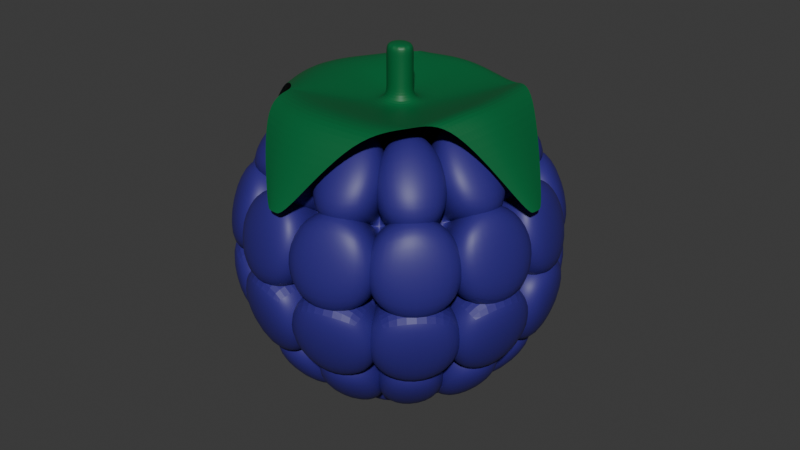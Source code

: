 # Source: blackberry.blend  (saved by Blender 4.2.66; exported with 4.5.12 LTS)
import bpy
from mathutils import Matrix  # noqa: F401  (used for matrix-valued properties, if any)

bpy.ops.wm.read_factory_settings(use_empty=True)
scene = bpy.context.scene
scene.name = 'Scene'

# ---- collections
col_collection = bpy.data.collections.new('Collection'); scene.collection.children.link(col_collection)

# ---- materials (node trees are filled in below, after node groups)
mat_material_001 = bpy.data.materials.new('Material.001')
mat_material_002 = bpy.data.materials.new('Material.002')

# ---- material node trees
mat_material_001.use_nodes = True; mat_material_001.node_tree.nodes.clear()
_N = mat_material_001.node_tree.nodes; _L = mat_material_001.node_tree.links
n0 = _N.new('ShaderNodeBsdfPrincipled'); n0.name = 'Principled BSDF'; n0.location = (10, 300)
n0.inputs[0].default_value = (0.03071, 0.0185, 0.2195, 1.0)
n1 = _N.new('ShaderNodeOutputMaterial'); n1.name = 'Material Output'; n1.location = (300, 300)
_L.new(n0.outputs[0], n1.inputs[0])
n1.is_active_output = True
mat_material_002.use_nodes = True; mat_material_002.node_tree.nodes.clear()
_N = mat_material_002.node_tree.nodes; _L = mat_material_002.node_tree.links
n0 = _N.new('ShaderNodeBsdfPrincipled'); n0.name = 'Principled BSDF'; n0.location = (10, 300)
n0.inputs[0].default_value = (0.0, 0.1384, 0.03955, 1.0)
n1 = _N.new('ShaderNodeOutputMaterial'); n1.name = 'Material Output'; n1.location = (300, 300)
_L.new(n0.outputs[0], n1.inputs[0])
n1.is_active_output = True

# ---- world
world_world = bpy.data.worlds.new('World'); scene.world = world_world
world_world.use_nodes = True; world_world.node_tree.nodes.clear()
_N = world_world.node_tree.nodes; _L = world_world.node_tree.links
n0 = _N.new('ShaderNodeOutputWorld'); n0.name = 'World Output'; n0.location = (300, 300)
n1 = _N.new('ShaderNodeBackground'); n1.name = 'Background'; n1.location = (10, 300)
n1.inputs[0].default_value = (0.05088, 0.05088, 0.05088, 1.0)
_L.new(n1.outputs[0], n0.inputs[0])
n0.is_active_output = True
world_world.color = (0.05088, 0.05088, 0.05088)
world_world.sun_shadow_jitter_overblur = 0.0

# ---- meshes
me_sphere = bpy.data.meshes.new('Sphere')
me_sphere.from_pydata([(0.0, 0.866, 0.5), (0.0, 0.866, -0.5), (0.25, 0.433, 0.866), (0.433, 0.75, 0.5), (0.5, 0.866, 0.0), (0.433, 0.75, -0.5), (0.25, 0.433, -0.866), (0.433, 0.25, 0.866), (0.75, 0.433, 0.5), (0.866, 0.5, 0.0), (0.75, 0.433, -0.5), (0.433, 0.25, -0.866), (0.5, 0.0, 0.866), (0.866, -2.98e-08, 0.5), (1.0, 0.0, 0.0), (0.866, -2.98e-08, -0.5), (0.5, 0.0, -0.866), (0.433, -0.25, 0.866), (0.75, -0.433, 0.5), (0.866, -0.5, 0.0), (0.75, -0.433, -0.5), (0.433, -0.25, -0.866), (0.25, -0.433, 0.866), (0.433, -0.75, 0.5), (0.5, -0.866, 0.0), (0.433, -0.75, -0.5), (0.25, -0.433, -0.866), (0.0, -0.5, 0.866), (-8.941e-08, -0.866, 0.5), (0.0, -1.0, 0.0), (-8.941e-08, -0.866, -0.5), (0.0, -0.5, -0.866), (-0.25, -0.433, 0.866), (-0.433, -0.75, 0.5), (-0.5, -0.866, 0.0), (-0.433, -0.75, -0.5), (-0.25, -0.433, -0.866), (-0.433, -0.25, 0.866), (-0.75, -0.433, 0.5), (-0.866, -0.5, 0.0), (-0.75, -0.433, -0.5), (-0.433, -0.25, -0.866), (-0.5, 0.0, 0.866), (-0.866, 8.941e-08, 0.5), (-1.0, 0.0, 0.0), (-0.866, 8.941e-08, -0.5), (-0.5, 0.0, -0.866), (-0.433, 0.25, 0.866), (-0.75, 0.433, 0.5), (-0.866, 0.5, 0.0), (-0.75, 0.433, -0.5), (-0.433, 0.25, -0.866), (-0.25, 0.433, 0.866), (-0.433, 0.75, 0.5), (-0.5, 0.866, 0.0), (-0.433, 0.75, -0.5), (-0.25, 0.433, -0.866), (0.0, 0.5, 0.866), (0.0, 1.0, 0.0), (0.0, 0.5, -0.866), (-0.1841, -0.1063, -0.943), (-0.2384, 1.515, 1.12), (-0.1841, 0.1063, -0.943), (-0.2384, 1.887, -0.2681), (0.0, 0.2126, -0.943), (0.5217, 0.5584, -1.68), (0.1841, 0.1063, -0.943), (1.03, 1.439, -0.6631), (0.1841, -0.1063, -0.943), (-0.1726, 1.761, -0.6631), (0.0, -0.2126, -0.943), (-0.1726, 0.7444, -1.68), (0.9641, 1.193, 1.12), (1.15, 1.515, -0.2681), (0.07188, -0.2951, -1.705), (0.07188, 0.2951, -1.705), (0.7632, 0.6942, -1.491), (0.9492, 0.0, -1.491), (0.7632, -0.6942, -1.491), (-0.2384, 1.515, -1.12), (-0.2384, 1.887, 0.2681), (1.15, 1.515, 0.2681), (0.9641, 1.193, -1.12), (-0.1726, 1.761, 0.6631), (-0.1726, 0.7444, 1.68), (0.5217, 0.5584, 1.68), (1.03, 1.439, 0.6631), (0.2227, 0.7309, -1.68), (0.7309, 1.611, -0.6631), (1.611, 0.7309, -0.6631), (0.7309, 0.2227, -1.68), (0.7372, 1.754, -0.2681), (0.5512, 1.431, 1.12), (1.431, 0.5512, 1.12), (1.754, 0.7372, -0.2681), (-0.2196, -0.2098, -1.705), (0.2915, 0.08531, -1.705), (0.9828, -0.3138, -1.491), (0.4746, -0.822, -1.491), (-0.2196, -1.008, -1.491), (0.5512, 1.431, -1.12), (0.7372, 1.754, 0.2681), (1.754, 0.7372, 0.2681), (1.431, 0.5512, -1.12), (0.7309, 1.611, 0.6631), (0.2227, 0.7309, 1.68), (0.7309, 0.2227, 1.68), (1.611, 0.7309, 0.6631), (1.515, 1.15, -0.2681), (1.193, 0.9641, 1.12), (1.515, -0.2384, 1.12), (1.887, -0.2384, -0.2681), (1.193, 0.9641, -1.12), (1.515, 1.15, 0.2681), (1.887, -0.2384, 0.2681), (1.515, -0.2384, -1.12), (1.439, 1.03, 0.6631), (0.5584, 0.5217, 1.68), (0.7444, -0.1726, 1.68), (1.761, -0.1726, 0.6631), (0.5584, 0.5217, -1.68), (1.439, 1.03, -0.6631), (1.761, -0.1726, -0.6631), (0.7444, -0.1726, -1.68), (-0.07188, 0.2951, -1.705), (-0.07188, -0.2951, -1.705), (-0.7632, -0.6942, -1.491), (-0.9492, 0.0, -1.491), (-0.7632, 0.6942, -1.491), (1.515, 0.2384, -1.12), (1.887, 0.2384, 0.2681), (1.515, -1.15, 0.2681), (1.193, -0.9641, -1.12), (1.761, 0.1726, 0.6631), (0.7444, 0.1726, 1.68), (0.5584, -0.5217, 1.68), (1.439, -1.03, 0.6631), (0.7444, 0.1726, -1.68), (1.761, 0.1726, -0.6631), (1.439, -1.03, -0.6631), (0.5584, -0.5217, -1.68), (1.887, 0.2384, -0.2681), (1.515, 0.2384, 1.12), (1.193, -0.9641, 1.12), (1.515, -1.15, -0.2681), (1.431, -0.5512, -1.12), (1.754, -0.7372, 0.2681), (0.7372, -1.754, 0.2681), (0.5512, -1.431, -1.12), (1.611, -0.7309, 0.6631), (0.7309, -0.2227, 1.68), (0.2227, -0.7309, 1.68), (0.7309, -1.611, 0.6631), (0.7309, -0.2227, -1.68), (1.611, -0.7309, -0.6631), (0.7309, -1.611, -0.6631), (0.2227, -0.7309, -1.68), (1.754, -0.7372, -0.2681), (1.431, -0.5512, 1.12), (0.5512, -1.431, 1.12), (0.7372, -1.754, -0.2681), (-0.2196, 0.2098, -1.705), (-0.2196, 1.008, -1.491), (0.4746, 0.822, -1.491), (0.9828, 0.3138, -1.491), (0.2915, -0.08531, -1.705), (0.9641, -1.193, -1.12), (1.15, -1.515, 0.2681), (-0.2384, -1.887, 0.2681), (-0.2384, -1.515, -1.12), (1.03, -1.439, 0.6631), (0.5217, -0.5584, 1.68), (-0.1726, -0.7444, 1.68), (-0.1726, -1.761, 0.6631), (0.5217, -0.5584, -1.68), (1.03, -1.439, -0.6631), (-0.1726, -1.761, -0.6631), (-0.1726, -0.7444, -1.68), (1.15, -1.515, -0.2681), (0.9641, -1.193, 1.12), (-0.2384, -1.515, 1.12), (-0.2384, -1.887, -0.2681), (0.2196, 0.2098, -1.705), (-0.2915, -0.08531, -1.705), (-0.9828, 0.3138, -1.491), (-0.4746, 0.822, -1.491), (0.2196, 1.008, -1.491), (0.2384, -1.515, -1.12), (0.2384, -1.887, 0.2681), (-1.15, -1.515, 0.2681), (-0.9641, -1.193, -1.12), (0.1726, -1.761, 0.6631), (0.1726, -0.7444, 1.68), (-0.5217, -0.5584, 1.68), (-1.03, -1.439, 0.6631), (0.1726, -0.7444, -1.68), (0.1726, -1.761, -0.6631), (-1.03, -1.439, -0.6631), (-0.5217, -0.5584, -1.68), (0.2384, -1.887, -0.2681), (0.2384, -1.515, 1.12), (-0.9641, -1.193, 1.12), (-1.15, -1.515, -0.2681), (-0.5512, -1.431, -1.12), (-0.7372, -1.754, 0.2681), (-1.754, -0.7372, 0.2681), (-1.431, -0.5512, -1.12), (-0.7309, -1.611, 0.6631), (-0.2227, -0.7309, 1.68), (-0.7309, -0.2227, 1.68), (-1.611, -0.7309, 0.6631), (-0.2227, -0.7309, -1.68), (-0.7309, -1.611, -0.6631), (-1.611, -0.7309, -0.6631), (-0.7309, -0.2227, -1.68), (-0.7372, -1.754, -0.2681), (-0.5512, -1.431, 1.12), (-1.431, -0.5512, 1.12), (-1.754, -0.7372, -0.2681), (-1.439, -1.03, 0.6631), (-0.5584, -0.5217, 1.68), (-0.7444, 0.1726, 1.68), (-1.761, 0.1726, 0.6631), (-0.5584, -0.5217, -1.68), (-1.439, -1.03, -0.6631), (-1.761, 0.1726, -0.6631), (-0.7444, 0.1726, -1.68), (-1.515, -1.15, -0.2681), (-1.193, -0.9641, 1.12), (-1.515, 0.2384, 1.12), (-1.887, 0.2384, -0.2681), (-1.193, -0.9641, -1.12), (-1.515, -1.15, 0.2681), (-1.887, 0.2384, 0.2681), (-1.515, 0.2384, -1.12), (-0.7444, -0.1726, -1.68), (-1.761, -0.1726, -0.6631), (-1.439, 1.03, -0.6631), (-0.5584, 0.5217, -1.68), (-1.887, -0.2384, -0.2681), (-1.515, -0.2384, 1.12), (-1.193, 0.9641, 1.12), (-1.515, 1.15, -0.2681), (-1.515, -0.2384, -1.12), (-1.887, -0.2384, 0.2681), (-1.515, 1.15, 0.2681), (-1.193, 0.9641, -1.12), (-1.761, -0.1726, 0.6631), (-0.7444, -0.1726, 1.68), (-0.5584, 0.5217, 1.68), (-1.439, 1.03, 0.6631), (-0.7309, 0.2227, -1.68), (-1.611, 0.7309, -0.6631), (-0.7309, 1.611, -0.6631), (-0.2227, 0.7309, -1.68), (-1.754, 0.7372, -0.2681), (-1.431, 0.5512, 1.12), (-0.5512, 1.431, 1.12), (-0.7372, 1.754, -0.2681), (-1.431, 0.5512, -1.12), (-1.754, 0.7372, 0.2681), (-0.7372, 1.754, 0.2681), (-0.5512, 1.431, -1.12), (-1.611, 0.7309, 0.6631), (-0.7309, 0.2227, 1.68), (-0.2227, 0.7309, 1.68), (-0.7309, 1.611, 0.6631), (-0.5217, 0.5584, -1.68), (-1.03, 1.439, -0.6631), (0.1726, 1.761, -0.6631), (0.1726, 0.7444, -1.68), (-1.15, 1.515, -0.2681), (-0.9641, 1.193, 1.12), (0.2384, 1.515, 1.12), (0.2384, 1.887, -0.2681), (-0.9641, 1.193, -1.12), (-1.15, 1.515, 0.2681), (0.2384, 1.887, 0.2681), (0.2384, 1.515, -1.12), (-1.03, 1.439, 0.6631), (-0.5217, 0.5584, 1.68), (0.1726, 0.7444, 1.68), (0.1726, 1.761, 0.6631), (-0.5112, -0.2951, -1.646), (-0.5112, 0.2951, -1.646), (-4.889e-08, 0.5903, -1.646), (0.5112, 0.2951, -1.646), (0.5112, -0.2951, -1.646), (-4.889e-08, -0.5903, -1.646), (-0.2915, 0.08531, -1.705), (0.2196, -0.2098, -1.705), (0.2196, -1.008, -1.491), (-0.4746, -0.822, -1.491), (-0.9828, -0.3138, -1.491), (0.25, 0.433, 0.5494), (0.433, 0.25, 0.5494), (0.5, 0.0, 0.5494), (0.433, -0.25, 0.5494), (0.25, -0.433, 0.5494), (0.0, -0.5, 0.5494), (-0.25, -0.433, 0.5494), (-0.433, -0.25, 0.5494), (-0.5, 0.0, 0.5494), (-0.433, 0.25, 0.5494), (-0.25, 0.433, 0.5494), (0.0, 0.5, 0.5494), (0.08938, 0.1548, -0.1825), (0.1548, 0.08938, -0.1825), (0.1788, 0.0, -0.1825), (0.1548, -0.08938, -0.1825), (0.08938, -0.1548, -0.1825), (0.0, -0.1788, -0.1825), (-0.08938, -0.1548, -0.1825), (-0.1548, -0.08938, -0.1825), (-0.1788, 0.0, -0.1825), (-0.1548, 0.08938, -0.1825), (-0.08938, 0.1548, -0.1825), (0.0, 0.1788, -0.1825)], [], [(59, 71, 65, 6), (6, 65, 67, 5), (63, 61, 72, 73), (5, 67, 69, 1), (71, 69, 67, 65), (1, 69, 71, 59), (0, 61, 63, 58), (3, 72, 61, 0), (4, 73, 72, 3), (58, 63, 73, 4), (74, 75, 76, 77, 78), (66, 75, 74, 68), (11, 76, 75, 66), (16, 77, 76, 11), (21, 78, 77, 16), (68, 74, 78, 21), (79, 80, 81, 82), (58, 80, 79, 1), (4, 81, 80, 58), (5, 82, 81, 4), (1, 79, 82, 5), (83, 84, 85, 86), (57, 84, 83, 0), (2, 85, 84, 57), (3, 86, 85, 2), (0, 83, 86, 3), (87, 88, 89, 90), (5, 88, 87, 6), (10, 89, 88, 5), (11, 90, 89, 10), (6, 87, 90, 11), (91, 92, 93, 94), (3, 92, 91, 4), (8, 93, 92, 3), (9, 94, 93, 8), (4, 91, 94, 9), (95, 96, 97, 98, 99), (68, 96, 95, 70), (21, 97, 96, 68), (26, 98, 97, 21), (31, 99, 98, 26), (70, 95, 99, 31), (100, 101, 102, 103), (4, 101, 100, 5), (9, 102, 101, 4), (10, 103, 102, 9), (5, 100, 103, 10), (104, 105, 106, 107), (2, 105, 104, 3), (7, 106, 105, 2), (8, 107, 106, 7), (3, 104, 107, 8), (108, 109, 110, 111), (8, 109, 108, 9), (13, 110, 109, 8), (14, 111, 110, 13), (9, 108, 111, 14), (112, 113, 114, 115), (9, 113, 112, 10), (14, 114, 113, 9), (15, 115, 114, 14), (10, 112, 115, 15), (116, 117, 118, 119), (7, 117, 116, 8), (12, 118, 117, 7), (13, 119, 118, 12), (8, 116, 119, 13), (120, 121, 122, 123), (10, 121, 120, 11), (15, 122, 121, 10), (16, 123, 122, 15), (11, 120, 123, 16), (124, 125, 126, 127, 128), (60, 125, 124, 62), (41, 126, 125, 60), (46, 127, 126, 41), (51, 128, 127, 46), (62, 124, 128, 51), (129, 130, 131, 132), (14, 130, 129, 15), (19, 131, 130, 14), (20, 132, 131, 19), (15, 129, 132, 20), (133, 134, 135, 136), (12, 134, 133, 13), (17, 135, 134, 12), (18, 136, 135, 17), (13, 133, 136, 18), (137, 138, 139, 140), (15, 138, 137, 16), (20, 139, 138, 15), (21, 140, 139, 20), (16, 137, 140, 21), (141, 142, 143, 144), (13, 142, 141, 14), (18, 143, 142, 13), (19, 144, 143, 18), (14, 141, 144, 19), (145, 146, 147, 148), (19, 146, 145, 20), (24, 147, 146, 19), (25, 148, 147, 24), (20, 145, 148, 25), (149, 150, 151, 152), (17, 150, 149, 18), (22, 151, 150, 17), (23, 152, 151, 22), (18, 149, 152, 23), (153, 154, 155, 156), (20, 154, 153, 21), (25, 155, 154, 20), (26, 156, 155, 25), (21, 153, 156, 26), (157, 158, 159, 160), (18, 158, 157, 19), (23, 159, 158, 18), (24, 160, 159, 23), (19, 157, 160, 24), (161, 162, 163, 164, 165), (59, 162, 161, 64), (6, 163, 162, 59), (11, 164, 163, 6), (66, 165, 164, 11), (64, 161, 165, 66), (166, 167, 168, 169), (24, 167, 166, 25), (29, 168, 167, 24), (30, 169, 168, 29), (25, 166, 169, 30), (170, 171, 172, 173), (22, 171, 170, 23), (27, 172, 171, 22), (28, 173, 172, 27), (23, 170, 173, 28), (174, 175, 176, 177), (25, 175, 174, 26), (30, 176, 175, 25), (31, 177, 176, 30), (26, 174, 177, 31), (178, 179, 180, 181), (23, 179, 178, 24), (28, 180, 179, 23), (29, 181, 180, 28), (24, 178, 181, 29), (182, 183, 184, 185, 186), (62, 183, 182, 64), (51, 184, 183, 62), (56, 185, 184, 51), (59, 186, 185, 56), (64, 182, 186, 59), (187, 188, 189, 190), (29, 188, 187, 30), (34, 189, 188, 29), (35, 190, 189, 34), (30, 187, 190, 35), (191, 192, 193, 194), (27, 192, 191, 28), (32, 193, 192, 27), (33, 194, 193, 32), (28, 191, 194, 33), (195, 196, 197, 198), (30, 196, 195, 31), (35, 197, 196, 30), (36, 198, 197, 35), (31, 195, 198, 36), (199, 200, 201, 202), (28, 200, 199, 29), (33, 201, 200, 28), (34, 202, 201, 33), (29, 199, 202, 34), (203, 204, 205, 206), (34, 204, 203, 35), (39, 205, 204, 34), (40, 206, 205, 39), (35, 203, 206, 40), (207, 208, 209, 210), (32, 208, 207, 33), (37, 209, 208, 32), (38, 210, 209, 37), (33, 207, 210, 38), (211, 212, 213, 214), (35, 212, 211, 36), (40, 213, 212, 35), (41, 214, 213, 40), (36, 211, 214, 41), (215, 216, 217, 218), (33, 216, 215, 34), (38, 217, 216, 33), (39, 218, 217, 38), (34, 215, 218, 39), (219, 220, 221, 222), (37, 220, 219, 38), (42, 221, 220, 37), (43, 222, 221, 42), (38, 219, 222, 43), (223, 224, 225, 226), (40, 224, 223, 41), (45, 225, 224, 40), (46, 226, 225, 45), (41, 223, 226, 46), (227, 228, 229, 230), (38, 228, 227, 39), (43, 229, 228, 38), (44, 230, 229, 43), (39, 227, 230, 44), (231, 232, 233, 234), (39, 232, 231, 40), (44, 233, 232, 39), (45, 234, 233, 44), (40, 231, 234, 45), (235, 236, 237, 238), (45, 236, 235, 46), (50, 237, 236, 45), (51, 238, 237, 50), (46, 235, 238, 51), (239, 240, 241, 242), (43, 240, 239, 44), (48, 241, 240, 43), (49, 242, 241, 48), (44, 239, 242, 49), (243, 244, 245, 246), (44, 244, 243, 45), (49, 245, 244, 44), (50, 246, 245, 49), (45, 243, 246, 50), (247, 248, 249, 250), (42, 248, 247, 43), (47, 249, 248, 42), (48, 250, 249, 47), (43, 247, 250, 48), (251, 252, 253, 254), (50, 252, 251, 51), (55, 253, 252, 50), (56, 254, 253, 55), (51, 251, 254, 56), (255, 256, 257, 258), (48, 256, 255, 49), (53, 257, 256, 48), (54, 258, 257, 53), (49, 255, 258, 54), (259, 260, 261, 262), (49, 260, 259, 50), (54, 261, 260, 49), (55, 262, 261, 54), (50, 259, 262, 55), (263, 264, 265, 266), (47, 264, 263, 48), (52, 265, 264, 47), (53, 266, 265, 52), (48, 263, 266, 53), (267, 268, 269, 270), (55, 268, 267, 56), (1, 269, 268, 55), (59, 270, 269, 1), (56, 267, 270, 59), (271, 272, 273, 274), (53, 272, 271, 54), (0, 273, 272, 53), (58, 274, 273, 0), (54, 271, 274, 58), (275, 276, 277, 278), (54, 276, 275, 55), (58, 277, 276, 54), (1, 278, 277, 58), (55, 275, 278, 1), (279, 280, 281, 282), (52, 280, 279, 53), (57, 281, 280, 52), (0, 282, 281, 57), (53, 279, 282, 0), (283, 284, 285, 286, 287, 288), (62, 284, 283, 60), (64, 285, 284, 62), (66, 286, 285, 64), (68, 287, 286, 66), (70, 288, 287, 68), (60, 283, 288, 70), (289, 290, 291, 292, 293), (70, 290, 289, 60), (31, 291, 290, 70), (36, 292, 291, 31), (41, 293, 292, 36), (60, 289, 293, 41), (22, 17, 297, 298), (7, 2, 294, 295), (12, 7, 295, 296), (17, 12, 296, 297), (47, 42, 302, 303), (32, 27, 299, 300), (27, 22, 298, 299), (37, 32, 300, 301), (42, 37, 301, 302), (57, 52, 304, 305), (2, 57, 305, 294), (52, 47, 303, 304), (297, 296, 308, 309), (304, 303, 315, 316), (301, 300, 312, 313), (298, 297, 309, 310), (305, 304, 316, 317), (295, 294, 306, 307), (302, 301, 313, 314), (299, 298, 310, 311), (294, 305, 317, 306), (296, 295, 307, 308), (303, 302, 314, 315), (300, 299, 311, 312), (306, 317, 316, 315, 314, 313, 312, 311, 310, 309, 308, 307)])
me_sphere.polygons.foreach_set('use_smooth', [1, 1, 1, 1, 1, 1, 1, 1, 1, 1, 1, 1, 1, 0, 1, 1, 1, 1, 1, 1, 1, 1, 1, 1, 1, 1, 1, 1, 1, 1, 1, 1, 1, 1, 1, 1, 1, 0, 0, 1, 1, 1, 1, 1, 1, 0, 1, 1, 1, 1, 1, 1, 1, 1, 1, 1, 1, 1, 1, 1, 1, 1, 1, 1, 1, 1, 1, 1, 1, 1, 1, 1, 1, 1, 1, 1, 1, 1, 1, 1, 0, 1, 1, 1, 1, 1, 1, 1, 1, 0, 1, 1, 1, 1, 1, 1, 1, 0, 1, 1, 0, 1, 1, 1, 1, 1, 1, 1, 1, 1, 1, 1, 1, 1, 1, 1, 1, 1, 1, 1, 1, 1, 1, 1, 1, 1, 0, 1, 1, 1, 1, 1, 1, 1, 1, 1, 1, 1, 1, 1, 1, 1, 1, 1, 1, 1, 1, 1, 1, 1, 1, 1, 0, 1, 1, 1, 1, 1, 1, 1, 1, 1, 1, 1, 1, 1, 1, 1, 1, 1, 1, 1, 0, 1, 1, 1, 1, 1, 1, 1, 1, 1, 1, 1, 1, 1, 1, 1, 1, 1, 1, 1, 1, 1, 0, 1, 1, 1, 0, 1, 1, 1, 1, 1, 1, 1, 1, 0, 1, 1, 1, 1, 1, 1, 1, 1, 1, 1, 1, 1, 1, 1, 1, 1, 1, 1, 1, 1, 1, 1, 1, 1, 1, 1, 1, 1, 1, 1, 1, 1, 1, 1, 1, 1, 1, 1, 1, 1, 1, 1, 1, 1, 1, 1, 1, 1, 1, 1, 1, 1, 1, 1, 1, 1, 1, 1, 1, 1, 1, 1, 1, 1, 1, 1, 1, 0, 0, 1, 0, 1, 1, 1, 1, 1, 1, 1, 1, 1, 1, 1, 1, 1, 1, 1, 1, 1, 1, 1, 1, 1, 1, 1, 1, 1, 1, 1, 1, 1])
_uv = me_sphere.uv_layers.new(name='UVMap')
_uv.uv.foreach_set('vector', [0.75, 0.1667, 0.75, 0.1667, 0.6667, 0.1667, 0.6667, 0.1667, 0.6667, 0.1667, 0.6667, 0.1667, 0.6667, 0.3333, 0.6667, 0.3333, 0.75, 0.5, 0.75, 0.6667, 0.6667, 0.6667, 0.6667, 0.5, 0.6667, 0.3333, 0.6667, 0.3333, 0.75, 0.3333, 0.75, 0.3333, 0.75, 0.1667, 0.75, 0.3333, 0.6667, 0.3333, 0.6667, 0.1667, 0.75, 0.3333, 0.75, 0.3333, 0.75, 0.1667, 0.75, 0.1667, 0.75, 0.6667, 0.75, 0.6667, 0.75, 0.5, 0.75, 0.5, 0.6667, 0.6667, 0.6667, 0.6667, 0.75, 0.6667, 0.75, 0.6667, 0.6667, 0.5, 0.6667, 0.5, 0.6667, 0.6667, 0.6667, 0.6667, 0.75, 0.5, 0.75, 0.5, 0.6667, 0.5, 0.6667, 0.5, 0.4406, 0.07085, 0.5594, 0.07085, 0.5833, 0.1667, 0.5, 0.1667, 0.4167, 0.1667, 0.5594, 0.07085, 0.5594, 0.07085, 0.4406, 0.07085, 0.4406, 0.07085, 0.5833, 0.1667, 0.5833, 0.1667, 0.5594, 0.07085, 0.5594, 0.07085, 0.5, 0.1667, 0.5, 0.1667, 0.5833, 0.1667, 0.5833, 0.1667, 0.4167, 0.1667, 0.4167, 0.1667, 0.5, 0.1667, 0.5, 0.1667, 0.4406, 0.07085, 0.4406, 0.07085, 0.4167, 0.1667, 0.4167, 0.1667, 0.75, 0.3333, 0.75, 0.5, 0.6667, 0.5, 0.6667, 0.3333, 0.75, 0.5, 0.75, 0.5, 0.75, 0.3333, 0.75, 0.3333, 0.6667, 0.5, 0.6667, 0.5, 0.75, 0.5, 0.75, 0.5, 0.6667, 0.3333, 0.6667, 0.3333, 0.6667, 0.5, 0.6667, 0.5, 0.75, 0.3333, 0.75, 0.3333, 0.6667, 0.3333, 0.6667, 0.3333, 0.75, 0.6667, 0.75, 0.8333, 0.6667, 0.8333, 0.6667, 0.6667, 0.75, 0.8333, 0.75, 0.8333, 0.75, 0.6667, 0.75, 0.6667, 0.6667, 0.8333, 0.6667, 0.8333, 0.75, 0.8333, 0.75, 0.8333, 0.6667, 0.6667, 0.6667, 0.6667, 0.6667, 0.8333, 0.6667, 0.8333, 0.75, 0.6667, 0.75, 0.6667, 0.6667, 0.6667, 0.6667, 0.6667, 0.6667, 0.1667, 0.6667, 0.3333, 0.5833, 0.3333, 0.5833, 0.1667, 0.6667, 0.3333, 0.6667, 0.3333, 0.6667, 0.1667, 0.6667, 0.1667, 0.5833, 0.3333, 0.5833, 0.3333, 0.6667, 0.3333, 0.6667, 0.3333, 0.5833, 0.1667, 0.5833, 0.1667, 0.5833, 0.3333, 0.5833, 0.3333, 0.6667, 0.1667, 0.6667, 0.1667, 0.5833, 0.1667, 0.5833, 0.1667, 0.6667, 0.5, 0.6667, 0.6667, 0.5833, 0.6667, 0.5833, 0.5, 0.6667, 0.6667, 0.6667, 0.6667, 0.6667, 0.5, 0.6667, 0.5, 0.5833, 0.6667, 0.5833, 0.6667, 0.6667, 0.6667, 0.6667, 0.6667, 0.5833, 0.5, 0.5833, 0.5, 0.5833, 0.6667, 0.5833, 0.6667, 0.6667, 0.5, 0.6667, 0.5, 0.5833, 0.5, 0.5833, 0.5, 0.274, 0.07085, 0.3927, 0.07085, 0.4167, 0.1667, 0.3333, 0.1667, 0.25, 0.1667, 0.3927, 0.07085, 0.3927, 0.07085, 0.274, 0.07085, 0.274, 0.07085, 0.4167, 0.1667, 0.4167, 0.1667, 0.3927, 0.07085, 0.3927, 0.07085, 0.3333, 0.1667, 0.3333, 0.1667, 0.4167, 0.1667, 0.4167, 0.1667, 0.25, 0.1667, 0.25, 0.1667, 0.3333, 0.1667, 0.3333, 0.1667, 0.274, 0.07085, 0.274, 0.07085, 0.25, 0.1667, 0.25, 0.1667, 0.6667, 0.3333, 0.6667, 0.5, 0.5833, 0.5, 0.5833, 0.3333, 0.6667, 0.5, 0.6667, 0.5, 0.6667, 0.3333, 0.6667, 0.3333, 0.5833, 0.5, 0.5833, 0.5, 0.6667, 0.5, 0.6667, 0.5, 0.5833, 0.3333, 0.5833, 0.3333, 0.5833, 0.5, 0.5833, 0.5, 0.6667, 0.3333, 0.6667, 0.3333, 0.5833, 0.3333, 0.5833, 0.3333, 0.6667, 0.6667, 0.6667, 0.8333, 0.5833, 0.8333, 0.5833, 0.6667, 0.6667, 0.8333, 0.6667, 0.8333, 0.6667, 0.6667, 0.6667, 0.6667, 0.5833, 0.8333, 0.5833, 0.8333, 0.6667, 0.8333, 0.6667, 0.8333, 0.5833, 0.6667, 0.5833, 0.6667, 0.5833, 0.8333, 0.5833, 0.8333, 0.6667, 0.6667, 0.6667, 0.6667, 0.5833, 0.6667, 0.5833, 0.6667, 0.5833, 0.5, 0.5833, 0.6667, 0.5, 0.6667, 0.5, 0.5, 0.5833, 0.6667, 0.5833, 0.6667, 0.5833, 0.5, 0.5833, 0.5, 0.5, 0.6667, 0.5, 0.6667, 0.5833, 0.6667, 0.5833, 0.6667, 0.5, 0.5, 0.5, 0.5, 0.5, 0.6667, 0.5, 0.6667, 0.5833, 0.5, 0.5833, 0.5, 0.5, 0.5, 0.5, 0.5, 0.5833, 0.3333, 0.5833, 0.5, 0.5, 0.5, 0.5, 0.3333, 0.5833, 0.5, 0.5833, 0.5, 0.5833, 0.3333, 0.5833, 0.3333, 0.5, 0.5, 0.5, 0.5, 0.5833, 0.5, 0.5833, 0.5, 0.5, 0.3333, 0.5, 0.3333, 0.5, 0.5, 0.5, 0.5, 0.5833, 0.3333, 0.5833, 0.3333, 0.5, 0.3333, 0.5, 0.3333, 0.5833, 0.6667, 0.5833, 0.8333, 0.5, 0.8333, 0.5, 0.6667, 0.5833, 0.8333, 0.5833, 0.8333, 0.5833, 0.6667, 0.5833, 0.6667, 0.5, 0.8333, 0.5, 0.8333, 0.5833, 0.8333, 0.5833, 0.8333, 0.5, 0.6667, 0.5, 0.6667, 0.5, 0.8333, 0.5, 0.8333, 0.5833, 0.6667, 0.5833, 0.6667, 0.5, 0.6667, 0.5, 0.6667, 0.5833, 0.1667, 0.5833, 0.3333, 0.5, 0.3333, 0.5, 0.1667, 0.5833, 0.3333, 0.5833, 0.3333, 0.5833, 0.1667, 0.5833, 0.1667, 0.5, 0.3333, 0.5, 0.3333, 0.5833, 0.3333, 0.5833, 0.3333, 0.5, 0.1667, 0.5, 0.1667, 0.5, 0.3333, 0.5, 0.3333, 0.5833, 0.1667, 0.5833, 0.1667, 0.5, 0.1667, 0.5, 0.1667, 0.9406, 0.07085, 0.05938, 0.07085, 0.08333, 0.1667, 1.0, 0.1667, 0.9167, 0.1667, 0.05938, 0.07085, 0.05938, 0.07085, 0.9406, 0.07085, 0.9406, 0.07085, 0.08333, 0.1667, 0.08333, 0.1667, 0.05938, 0.07085, 0.05938, 0.07085, 1.0, 0.1667, 1.0, 0.1667, 0.08333, 0.1667, 0.08333, 0.1667, 0.9167, 0.1667, 0.9167, 0.1667, 1.0, 0.1667, 1.0, 0.1667, 0.9406, 0.07085, 0.9406, 0.07085, 0.9167, 0.1667, 0.9167, 0.1667, 0.5, 0.3333, 0.5, 0.5, 0.4167, 0.5, 0.4167, 0.3333, 0.5, 0.5, 0.5, 0.5, 0.5, 0.3333, 0.5, 0.3333, 0.4167, 0.5, 0.4167, 0.5, 0.5, 0.5, 0.5, 0.5, 0.4167, 0.3333, 0.4167, 0.3333, 0.4167, 0.5, 0.4167, 0.5, 0.5, 0.3333, 0.5, 0.3333, 0.4167, 0.3333, 0.4167, 0.3333, 0.5, 0.6667, 0.5, 0.8333, 0.4167, 0.8333, 0.4167, 0.6667, 0.5, 0.8333, 0.5, 0.8333, 0.5, 0.6667, 0.5, 0.6667, 0.4167, 0.8333, 0.4167, 0.8333, 0.5, 0.8333, 0.5, 0.8333, 0.4167, 0.6667, 0.4167, 0.6667, 0.4167, 0.8333, 0.4167, 0.8333, 0.5, 0.6667, 0.5, 0.6667, 0.4167, 0.6667, 0.4167, 0.6667, 0.5, 0.1667, 0.5, 0.3333, 0.4167, 0.3333, 0.4167, 0.1667, 0.5, 0.3333, 0.5, 0.3333, 0.5, 0.1667, 0.5, 0.1667, 0.4167, 0.3333, 0.4167, 0.3333, 0.5, 0.3333, 0.5, 0.3333, 0.4167, 0.1667, 0.4167, 0.1667, 0.4167, 0.3333, 0.4167, 0.3333, 0.5, 0.1667, 0.5, 0.1667, 0.4167, 0.1667, 0.4167, 0.1667, 0.5, 0.5, 0.5, 0.6667, 0.4167, 0.6667, 0.4167, 0.5, 0.5, 0.6667, 0.5, 0.6667, 0.5, 0.5, 0.5, 0.5, 0.4167, 0.6667, 0.4167, 0.6667, 0.5, 0.6667, 0.5, 0.6667, 0.4167, 0.5, 0.4167, 0.5, 0.4167, 0.6667, 0.4167, 0.6667, 0.5, 0.5, 0.5, 0.5, 0.4167, 0.5, 0.4167, 0.5, 0.4167, 0.3333, 0.4167, 0.5, 0.3333, 0.5, 0.3333, 0.3333, 0.4167, 0.5, 0.4167, 0.5, 0.4167, 0.3333, 0.4167, 0.3333, 0.3333, 0.5, 0.3333, 0.5, 0.4167, 0.5, 0.4167, 0.5, 0.3333, 0.3333, 0.3333, 0.3333, 0.3333, 0.5, 0.3333, 0.5, 0.4167, 0.3333, 0.4167, 0.3333, 0.3333, 0.3333, 0.3333, 0.3333, 0.4167, 0.6667, 0.4167, 0.8333, 0.3333, 0.8333, 0.3333, 0.6667, 0.4167, 0.8333, 0.4167, 0.8333, 0.4167, 0.6667, 0.4167, 0.6667, 0.3333, 0.8333, 0.3333, 0.8333, 0.4167, 0.8333, 0.4167, 0.8333, 0.3333, 0.6667, 0.3333, 0.6667, 0.3333, 0.8333, 0.3333, 0.8333, 0.4167, 0.6667, 0.4167, 0.6667, 0.3333, 0.6667, 0.3333, 0.6667, 0.4167, 0.1667, 0.4167, 0.3333, 0.3333, 0.3333, 0.3333, 0.1667, 0.4167, 0.3333, 0.4167, 0.3333, 0.4167, 0.1667, 0.4167, 0.1667, 0.3333, 0.3333, 0.3333, 0.3333, 0.4167, 0.3333, 0.4167, 0.3333, 0.3333, 0.1667, 0.3333, 0.1667, 0.3333, 0.3333, 0.3333, 0.3333, 0.4167, 0.1667, 0.4167, 0.1667, 0.3333, 0.1667, 0.3333, 0.1667, 0.4167, 0.5, 0.4167, 0.6667, 0.3333, 0.6667, 0.3333, 0.5, 0.4167, 0.6667, 0.4167, 0.6667, 0.4167, 0.5, 0.4167, 0.5, 0.3333, 0.6667, 0.3333, 0.6667, 0.4167, 0.6667, 0.4167, 0.6667, 0.3333, 0.5, 0.3333, 0.5, 0.3333, 0.6667, 0.3333, 0.6667, 0.4167, 0.5, 0.4167, 0.5, 0.3333, 0.5, 0.3333, 0.5, 0.726, 0.07085, 0.75, 0.1667, 0.6667, 0.1667, 0.5833, 0.1667, 0.6073, 0.07085, 0.75, 0.1667, 0.75, 0.1667, 0.726, 0.07085, 0.726, 0.07085, 0.6667, 0.1667, 0.6667, 0.1667, 0.75, 0.1667, 0.75, 0.1667, 0.5833, 0.1667, 0.5833, 0.1667, 0.6667, 0.1667, 0.6667, 0.1667, 0.6073, 0.07085, 0.6073, 0.07085, 0.5833, 0.1667, 0.5833, 0.1667, 0.726, 0.07085, 0.726, 0.07085, 0.6073, 0.07085, 0.6073, 0.07085, 0.3333, 0.3333, 0.3333, 0.5, 0.25, 0.5, 0.25, 0.3333, 0.3333, 0.5, 0.3333, 0.5, 0.3333, 0.3333, 0.3333, 0.3333, 0.25, 0.5, 0.25, 0.5, 0.3333, 0.5, 0.3333, 0.5, 0.25, 0.3333, 0.25, 0.3333, 0.25, 0.5, 0.25, 0.5, 0.3333, 0.3333, 0.3333, 0.3333, 0.25, 0.3333, 0.25, 0.3333, 0.3333, 0.6667, 0.3333, 0.8333, 0.25, 0.8333, 0.25, 0.6667, 0.3333, 0.8333, 0.3333, 0.8333, 0.3333, 0.6667, 0.3333, 0.6667, 0.25, 0.8333, 0.25, 0.8333, 0.3333, 0.8333, 0.3333, 0.8333, 0.25, 0.6667, 0.25, 0.6667, 0.25, 0.8333, 0.25, 0.8333, 0.3333, 0.6667, 0.3333, 0.6667, 0.25, 0.6667, 0.25, 0.6667, 0.3333, 0.1667, 0.3333, 0.3333, 0.25, 0.3333, 0.25, 0.1667, 0.3333, 0.3333, 0.3333, 0.3333, 0.3333, 0.1667, 0.3333, 0.1667, 0.25, 0.3333, 0.25, 0.3333, 0.3333, 0.3333, 0.3333, 0.3333, 0.25, 0.1667, 0.25, 0.1667, 0.25, 0.3333, 0.25, 0.3333, 0.3333, 0.1667, 0.3333, 0.1667, 0.25, 0.1667, 0.25, 0.1667, 0.3333, 0.5, 0.3333, 0.6667, 0.25, 0.6667, 0.25, 0.5, 0.3333, 0.6667, 0.3333, 0.6667, 0.3333, 0.5, 0.3333, 0.5, 0.25, 0.6667, 0.25, 0.6667, 0.3333, 0.6667, 0.3333, 0.6667, 0.25, 0.5, 0.25, 0.5, 0.25, 0.6667, 0.25, 0.6667, 0.3333, 0.5, 0.3333, 0.5, 0.25, 0.5, 0.25, 0.5, 0.774, 0.07085, 0.8927, 0.07085, 0.9167, 0.1667, 0.8333, 0.1667, 0.75, 0.1667, 0.8927, 0.07085, 0.8927, 0.07085, 0.774, 0.07085, 0.774, 0.07085, 0.9167, 0.1667, 0.9167, 0.1667, 0.8927, 0.07085, 0.8927, 0.07085, 0.8333, 0.1667, 0.8333, 0.1667, 0.9167, 0.1667, 0.9167, 0.1667, 0.75, 0.1667, 0.75, 0.1667, 0.8333, 0.1667, 0.8333, 0.1667, 0.774, 0.07085, 0.774, 0.07085, 0.75, 0.1667, 0.75, 0.1667, 0.25, 0.3333, 0.25, 0.5, 0.1667, 0.5, 0.1667, 0.3333, 0.25, 0.5, 0.25, 0.5, 0.25, 0.3333, 0.25, 0.3333, 0.1667, 0.5, 0.1667, 0.5, 0.25, 0.5, 0.25, 0.5, 0.1667, 0.3333, 0.1667, 0.3333, 0.1667, 0.5, 0.1667, 0.5, 0.25, 0.3333, 0.25, 0.3333, 0.1667, 0.3333, 0.1667, 0.3333, 0.25, 0.6667, 0.25, 0.8333, 0.1667, 0.8333, 0.1667, 0.6667, 0.25, 0.8333, 0.25, 0.8333, 0.25, 0.6667, 0.25, 0.6667, 0.1667, 0.8333, 0.1667, 0.8333, 0.25, 0.8333, 0.25, 0.8333, 0.1667, 0.6667, 0.1667, 0.6667, 0.1667, 0.8333, 0.1667, 0.8333, 0.25, 0.6667, 0.25, 0.6667, 0.1667, 0.6667, 0.1667, 0.6667, 0.25, 0.1667, 0.25, 0.3333, 0.1667, 0.3333, 0.1667, 0.1667, 0.25, 0.3333, 0.25, 0.3333, 0.25, 0.1667, 0.25, 0.1667, 0.1667, 0.3333, 0.1667, 0.3333, 0.25, 0.3333, 0.25, 0.3333, 0.1667, 0.1667, 0.1667, 0.1667, 0.1667, 0.3333, 0.1667, 0.3333, 0.25, 0.1667, 0.25, 0.1667, 0.1667, 0.1667, 0.1667, 0.1667, 0.25, 0.5, 0.25, 0.6667, 0.1667, 0.6667, 0.1667, 0.5, 0.25, 0.6667, 0.25, 0.6667, 0.25, 0.5, 0.25, 0.5, 0.1667, 0.6667, 0.1667, 0.6667, 0.25, 0.6667, 0.25, 0.6667, 0.1667, 0.5, 0.1667, 0.5, 0.1667, 0.6667, 0.1667, 0.6667, 0.25, 0.5, 0.25, 0.5, 0.1667, 0.5, 0.1667, 0.5, 0.1667, 0.3333, 0.1667, 0.5, 0.08333, 0.5, 0.08333, 0.3333, 0.1667, 0.5, 0.1667, 0.5, 0.1667, 0.3333, 0.1667, 0.3333, 0.08333, 0.5, 0.08333, 0.5, 0.1667, 0.5, 0.1667, 0.5, 0.08333, 0.3333, 0.08333, 0.3333, 0.08333, 0.5, 0.08333, 0.5, 0.1667, 0.3333, 0.1667, 0.3333, 0.08333, 0.3333, 0.08333, 0.3333, 0.1667, 0.6667, 0.1667, 0.8333, 0.08333, 0.8333, 0.08333, 0.6667, 0.1667, 0.8333, 0.1667, 0.8333, 0.1667, 0.6667, 0.1667, 0.6667, 0.08333, 0.8333, 0.08333, 0.8333, 0.1667, 0.8333, 0.1667, 0.8333, 0.08333, 0.6667, 0.08333, 0.6667, 0.08333, 0.8333, 0.08333, 0.8333, 0.1667, 0.6667, 0.1667, 0.6667, 0.08333, 0.6667, 0.08333, 0.6667, 0.1667, 0.1667, 0.1667, 0.3333, 0.08333, 0.3333, 0.08333, 0.1667, 0.1667, 0.3333, 0.1667, 0.3333, 0.1667, 0.1667, 0.1667, 0.1667, 0.08333, 0.3333, 0.08333, 0.3333, 0.1667, 0.3333, 0.1667, 0.3333, 0.08333, 0.1667, 0.08333, 0.1667, 0.08333, 0.3333, 0.08333, 0.3333, 0.1667, 0.1667, 0.1667, 0.1667, 0.08333, 0.1667, 0.08333, 0.1667, 0.1667, 0.5, 0.1667, 0.6667, 0.08333, 0.6667, 0.08333, 0.5, 0.1667, 0.6667, 0.1667, 0.6667, 0.1667, 0.5, 0.1667, 0.5, 0.08333, 0.6667, 0.08333, 0.6667, 0.1667, 0.6667, 0.1667, 0.6667, 0.08333, 0.5, 0.08333, 0.5, 0.08333, 0.6667, 0.08333, 0.6667, 0.1667, 0.5, 0.1667, 0.5, 0.08333, 0.5, 0.08333, 0.5, 0.08333, 0.6667, 0.08333, 0.8333, 0.0, 0.8333, 0.0, 0.6667, 0.08333, 0.8333, 0.08333, 0.8333, 0.08333, 0.6667, 0.08333, 0.6667, 0.0, 0.8333, 0.0, 0.8333, 0.08333, 0.8333, 0.08333, 0.8333, 0.0, 0.6667, 0.0, 0.6667, 0.0, 0.8333, 0.0, 0.8333, 0.08333, 0.6667, 0.08333, 0.6667, 0.0, 0.6667, 0.0, 0.6667, 0.08333, 0.1667, 0.08333, 0.3333, 0.0, 0.3333, 0.0, 0.1667, 0.08333, 0.3333, 0.08333, 0.3333, 0.08333, 0.1667, 0.08333, 0.1667, 0.0, 0.3333, 0.0, 0.3333, 0.08333, 0.3333, 0.08333, 0.3333, 0.0, 0.1667, 0.0, 0.1667, 0.0, 0.3333, 0.0, 0.3333, 0.08333, 0.1667, 0.08333, 0.1667, 0.0, 0.1667, 0.0, 0.1667, 0.08333, 0.5, 0.08333, 0.6667, 0.0, 0.6667, 0.0, 0.5, 0.08333, 0.6667, 0.08333, 0.6667, 0.08333, 0.5, 0.08333, 0.5, 0.0, 0.6667, 0.0, 0.6667, 0.08333, 0.6667, 0.08333, 0.6667, 0.0, 0.5, 0.0, 0.5, 0.0, 0.6667, 0.0, 0.6667, 0.08333, 0.5, 0.08333, 0.5, 0.0, 0.5, 0.0, 0.5, 0.08333, 0.3333, 0.08333, 0.5, 0.0, 0.5, 0.0, 0.3333, 0.08333, 0.5, 0.08333, 0.5, 0.08333, 0.3333, 0.08333, 0.3333, 0.0, 0.5, 0.0, 0.5, 0.08333, 0.5, 0.08333, 0.5, 0.0, 0.3333, 0.0, 0.3333, 0.0, 0.5, 0.0, 0.5, 0.08333, 0.3333, 0.08333, 0.3333, 0.0, 0.3333, 0.0, 0.3333, 1.0, 0.1667, 1.0, 0.3333, 0.9167, 0.3333, 0.9167, 0.1667, 1.0, 0.3333, 1.0, 0.3333, 1.0, 0.1667, 1.0, 0.1667, 0.9167, 0.3333, 0.9167, 0.3333, 1.0, 0.3333, 1.0, 0.3333, 0.9167, 0.1667, 0.9167, 0.1667, 0.9167, 0.3333, 0.9167, 0.3333, 1.0, 0.1667, 1.0, 0.1667, 0.9167, 0.1667, 0.9167, 0.1667, 1.0, 0.5, 1.0, 0.6667, 0.9167, 0.6667, 0.9167, 0.5, 1.0, 0.6667, 1.0, 0.6667, 1.0, 0.5, 1.0, 0.5, 0.9167, 0.6667, 0.9167, 0.6667, 1.0, 0.6667, 1.0, 0.6667, 0.9167, 0.5, 0.9167, 0.5, 0.9167, 0.6667, 0.9167, 0.6667, 1.0, 0.5, 1.0, 0.5, 0.9167, 0.5, 0.9167, 0.5, 1.0, 0.3333, 1.0, 0.5, 0.9167, 0.5, 0.9167, 0.3333, 1.0, 0.5, 1.0, 0.5, 1.0, 0.3333, 1.0, 0.3333, 0.9167, 0.5, 0.9167, 0.5, 1.0, 0.5, 1.0, 0.5, 0.9167, 0.3333, 0.9167, 0.3333, 0.9167, 0.5, 0.9167, 0.5, 1.0, 0.3333, 1.0, 0.3333, 0.9167, 0.3333, 0.9167, 0.3333, 1.0, 0.6667, 1.0, 0.8333, 0.9167, 0.8333, 0.9167, 0.6667, 1.0, 0.8333, 1.0, 0.8333, 1.0, 0.6667, 1.0, 0.6667, 0.9167, 0.8333, 0.9167, 0.8333, 1.0, 0.8333, 1.0, 0.8333, 0.9167, 0.6667, 0.9167, 0.6667, 0.9167, 0.8333, 0.9167, 0.8333, 1.0, 0.6667, 1.0, 0.6667, 0.9167, 0.6667, 0.9167, 0.6667, 0.9167, 0.1667, 0.9167, 0.3333, 0.8333, 0.3333, 0.8333, 0.1667, 0.9167, 0.3333, 0.9167, 0.3333, 0.9167, 0.1667, 0.9167, 0.1667, 0.8333, 0.3333, 0.8333, 0.3333, 0.9167, 0.3333, 0.9167, 0.3333, 0.8333, 0.1667, 0.8333, 0.1667, 0.8333, 0.3333, 0.8333, 0.3333, 0.9167, 0.1667, 0.9167, 0.1667, 0.8333, 0.1667, 0.8333, 0.1667, 0.9167, 0.5, 0.9167, 0.6667, 0.8333, 0.6667, 0.8333, 0.5, 0.9167, 0.6667, 0.9167, 0.6667, 0.9167, 0.5, 0.9167, 0.5, 0.8333, 0.6667, 0.8333, 0.6667, 0.9167, 0.6667, 0.9167, 0.6667, 0.8333, 0.5, 0.8333, 0.5, 0.8333, 0.6667, 0.8333, 0.6667, 0.9167, 0.5, 0.9167, 0.5, 0.8333, 0.5, 0.8333, 0.5, 0.9167, 0.3333, 0.9167, 0.5, 0.8333, 0.5, 0.8333, 0.3333, 0.9167, 0.5, 0.9167, 0.5, 0.9167, 0.3333, 0.9167, 0.3333, 0.8333, 0.5, 0.8333, 0.5, 0.9167, 0.5, 0.9167, 0.5, 0.8333, 0.3333, 0.8333, 0.3333, 0.8333, 0.5, 0.8333, 0.5, 0.9167, 0.3333, 0.9167, 0.3333, 0.8333, 0.3333, 0.8333, 0.3333, 0.9167, 0.6667, 0.9167, 0.8333, 0.8333, 0.8333, 0.8333, 0.6667, 0.9167, 0.8333, 0.9167, 0.8333, 0.9167, 0.6667, 0.9167, 0.6667, 0.8333, 0.8333, 0.8333, 0.8333, 0.9167, 0.8333, 0.9167, 0.8333, 0.8333, 0.6667, 0.8333, 0.6667, 0.8333, 0.8333, 0.8333, 0.8333, 0.9167, 0.6667, 0.9167, 0.6667, 0.8333, 0.6667, 0.8333, 0.6667, 0.8333, 0.1667, 0.8333, 0.3333, 0.75, 0.3333, 0.75, 0.1667, 0.8333, 0.3333, 0.8333, 0.3333, 0.8333, 0.1667, 0.8333, 0.1667, 0.75, 0.3333, 0.75, 0.3333, 0.8333, 0.3333, 0.8333, 0.3333, 0.75, 0.1667, 0.75, 0.1667, 0.75, 0.3333, 0.75, 0.3333, 0.8333, 0.1667, 0.8333, 0.1667, 0.75, 0.1667, 0.75, 0.1667, 0.8333, 0.5, 0.8333, 0.6667, 0.75, 0.6667, 0.75, 0.5, 0.8333, 0.6667, 0.8333, 0.6667, 0.8333, 0.5, 0.8333, 0.5, 0.75, 0.6667, 0.75, 0.6667, 0.8333, 0.6667, 0.8333, 0.6667, 0.75, 0.5, 0.75, 0.5, 0.75, 0.6667, 0.75, 0.6667, 0.8333, 0.5, 0.8333, 0.5, 0.75, 0.5, 0.75, 0.5, 0.8333, 0.3333, 0.8333, 0.5, 0.75, 0.5, 0.75, 0.3333, 0.8333, 0.5, 0.8333, 0.5, 0.8333, 0.3333, 0.8333, 0.3333, 0.75, 0.5, 0.75, 0.5, 0.8333, 0.5, 0.8333, 0.5, 0.75, 0.3333, 0.75, 0.3333, 0.75, 0.5, 0.75, 0.5, 0.8333, 0.3333, 0.8333, 0.3333, 0.75, 0.3333, 0.75, 0.3333, 0.8333, 0.6667, 0.8333, 0.8333, 0.75, 0.8333, 0.75, 0.6667, 0.8333, 0.8333, 0.8333, 0.8333, 0.8333, 0.6667, 0.8333, 0.6667, 0.75, 0.8333, 0.75, 0.8333, 0.8333, 0.8333, 0.8333, 0.8333, 0.75, 0.6667, 0.75, 0.6667, 0.75, 0.8333, 0.75, 0.8333, 0.8333, 0.6667, 0.8333, 0.6667, 0.75, 0.6667, 0.75, 0.6667, 0.1073, 0.07085, 0.9406, 0.07085, 0.774, 0.07085, 0.6073, 0.07085, 0.4406, 0.07085, 0.274, 0.07085, 0.9406, 0.07085, 0.9406, 0.07085, 0.1073, 0.07085, 0.1073, 0.07085, 0.774, 0.07085, 0.774, 0.07085, 0.9406, 0.07085, 0.9406, 0.07085, 0.6073, 0.07085, 0.6073, 0.07085, 0.774, 0.07085, 0.774, 0.07085, 0.4406, 0.07085, 0.4406, 0.07085, 0.6073, 0.07085, 0.6073, 0.07085, 0.274, 0.07085, 0.274, 0.07085, 0.4406, 0.07085, 0.4406, 0.07085, 0.1073, 0.07085, 0.1073, 0.07085, 0.274, 0.07085, 0.274, 0.07085, 0.1073, 0.07085, 0.226, 0.07085, 0.25, 0.1667, 0.1667, 0.1667, 0.08333, 0.1667, 0.226, 0.07085, 0.226, 0.07085, 0.1073, 0.07085, 0.1073, 0.07085, 0.25, 0.1667, 0.25, 0.1667, 0.226, 0.07085, 0.226, 0.07085, 0.1667, 0.1667, 0.1667, 0.1667, 0.25, 0.1667, 0.25, 0.1667, 0.08333, 0.1667, 0.08333, 0.1667, 0.1667, 0.1667, 0.1667, 0.1667, 0.1073, 0.07085, 0.1073, 0.07085, 0.08333, 0.1667, 0.08333, 0.1667, 0.3333, 0.8333, 0.4167, 0.8333, 0.4167, 0.8333, 0.3333, 0.8333, 0.5833, 0.8333, 0.6667, 0.8333, 0.6667, 0.8333, 0.5833, 0.8333, 0.5, 0.8333, 0.5833, 0.8333, 0.5833, 0.8333, 0.5, 0.8333, 0.4167, 0.8333, 0.5, 0.8333, 0.5, 0.8333, 0.4167, 0.8333, 0.9167, 0.8333, 1.0, 0.8333, 1.0, 0.8333, 0.9167, 0.8333, 0.1667, 0.8333, 0.25, 0.8333, 0.25, 0.8333, 0.1667, 0.8333, 0.25, 0.8333, 0.3333, 0.8333, 0.3333, 0.8333, 0.25, 0.8333, 0.08333, 0.8333, 0.1667, 0.8333, 0.1667, 0.8333, 0.08333, 0.8333, 0.0, 0.8333, 0.08333, 0.8333, 0.08333, 0.8333, 0.0, 0.8333, 0.75, 0.8333, 0.8333, 0.8333, 0.8333, 0.8333, 0.75, 0.8333, 0.6667, 0.8333, 0.75, 0.8333, 0.75, 0.8333, 0.6667, 0.8333, 0.8333, 0.8333, 0.9167, 0.8333, 0.9167, 0.8333, 0.8333, 0.8333, 0.4167, 0.8333, 0.5, 0.8333, 0.5, 0.8333, 0.4167, 0.8333, 0.8333, 0.8333, 0.9167, 0.8333, 0.9167, 0.8333, 0.8333, 0.8333, 0.08333, 0.8333, 0.1667, 0.8333, 0.1667, 0.8333, 0.08333, 0.8333, 0.3333, 0.8333, 0.4167, 0.8333, 0.4167, 0.8333, 0.3333, 0.8333, 0.75, 0.8333, 0.8333, 0.8333, 0.8333, 0.8333, 0.75, 0.8333, 0.5833, 0.8333, 0.6667, 0.8333, 0.6667, 0.8333, 0.5833, 0.8333, 0.0, 0.8333, 0.08333, 0.8333, 0.08333, 0.8333, 0.0, 0.8333, 0.25, 0.8333, 0.3333, 0.8333, 0.3333, 0.8333, 0.25, 0.8333, 0.6667, 0.8333, 0.75, 0.8333, 0.75, 0.8333, 0.6667, 0.8333, 0.5, 0.8333, 0.5833, 0.8333, 0.5833, 0.8333, 0.5, 0.8333, 0.9167, 0.8333, 1.0, 0.8333, 1.0, 0.8333, 0.9167, 0.8333, 0.1667, 0.8333, 0.25, 0.8333, 0.25, 0.8333, 0.1667, 0.8333, 0.6667, 0.8333, 0.75, 0.8333, 0.8333, 0.8333, 0.9167, 0.8333, 1.0, 0.8333, 0.08333, 0.8333, 0.1667, 0.8333, 0.25, 0.8333, 0.3333, 0.8333, 0.4167, 0.8333, 0.5, 0.8333, 0.5833, 0.8333])
me_sphere.materials.append(mat_material_001)
me_sphere.update()
me_sphere_001 = bpy.data.meshes.new('Sphere.001')
me_sphere_001.from_pydata([(0.2437, 0.7847, 1.508), (0.8014, 0.6169, 1.493), (0.8319, -0.02606, 1.495), (0.8087, -0.2418, 1.495), (0.7404, -0.7425, 1.478), (-0.00766, -0.8188, 1.495), (-0.2405, -0.7946, 1.495), (-0.5778, -0.7068, 1.488), (-0.6384, 0.0311, 1.503), (-0.5929, 0.244, 1.503), (-0.2985, 0.7788, 1.502), (0.03846, 0.8109, 1.508), (0.2618, 0.8734, 1.54), (1.053, 0.5416, 1.608), (1.096, 0.1405, 1.608), (1.053, -0.2606, 1.608), (0.4706, -1.112, 1.482), (0.03757, -1.157, 1.482), (-0.3954, -1.112, 1.482), (-0.98, -0.4278, 1.454), (-1.096, -0.07931, 1.509), (-1.012, 0.3165, 1.509), (-0.5766, 0.8951, 1.489), (-0.1797, 0.9221, 1.54), (0.1877, 1.424, 0.8798), (1.489, 0.09524, 0.7081), (1.497, 0.02591, 0.7081), (1.489, -0.04341, 0.7081), (-0.01751, -1.484, 0.7537), (-0.09235, -1.492, 0.7537), (-0.1672, -1.484, 0.7537), (-1.522, -0.09785, 0.9311), (-1.539, -0.03226, 0.9344), (-1.524, 0.03615, 0.9344), (0.03774, 1.426, 0.8767), (0.1114, 1.433, 0.8798), (0.06447, 0.1026, 1.274), (0.1117, 0.05921, 1.274), (0.1289, -2.024e-09, 1.274), (0.1117, -0.05921, 1.274), (0.06447, -0.1026, 1.274), (2.143e-09, -0.1184, 1.274), (-0.06447, -0.1026, 1.274), (-0.1117, -0.05921, 1.274), (-0.1289, -2.024e-09, 1.274), (-0.1117, 0.05921, 1.274), (-0.06447, 0.1026, 1.274), (2.143e-09, 0.1184, 1.274), (0.06447, 0.1026, 1.877), (0.1117, 0.05921, 1.877), (0.1289, -2.024e-09, 1.877), (0.1117, -0.05921, 1.877), (0.06447, -0.1026, 1.877), (2.143e-09, -0.1184, 1.877), (-0.06447, -0.1026, 1.877), (-0.1117, -0.05921, 1.877), (-0.1289, -2.024e-09, 1.877), (-0.1117, 0.05921, 1.877), (-0.06447, 0.1026, 1.877), (2.143e-09, 0.1184, 1.877), (2.143e-09, -0.1184, 1.777), (0.06447, -0.1026, 1.777), (0.06447, 0.1026, 1.777), (2.143e-09, 0.1184, 1.777), (0.1289, -2.024e-09, 1.777), (0.1117, 0.05921, 1.777), (-0.1117, 0.05921, 1.777), (-0.1289, -2.024e-09, 1.777), (-0.06447, -0.1026, 1.777), (0.1117, -0.05921, 1.777), (-0.06447, 0.1026, 1.777), (-0.1117, -0.05921, 1.777), (2.143e-09, -0.1184, 1.496), (0.06447, 0.1026, 1.496), (0.1289, -2.024e-09, 1.496), (-0.1117, 0.05921, 1.496), (-0.06447, -0.1026, 1.496), (0.1117, -0.05921, 1.496), (-0.06447, 0.1026, 1.496), (-0.1117, -0.05921, 1.496), (0.06447, -0.1026, 1.496), (2.143e-09, 0.1184, 1.496), (0.1117, 0.05921, 1.496), (-0.1289, -2.024e-09, 1.496), (-0.7124, -0.9886, 1.482), (0.9515, -0.5062, 1.546), (-0.7808, 0.6063, 1.509), (0.6295, 0.7621, 1.489), (1.47, -0.09129, 0.7044), (0.2462, 1.403, 0.8767), (-1.484, 0.08623, 0.9344), (-0.222, -1.463, 0.7537)], [], [(6, 7, 84, 18), (3, 4, 85, 15), (11, 23, 22, 10), (1, 87, 12, 0), (7, 8, 20, 19), (4, 5, 17, 16), (0, 12, 23, 11), (2, 14, 13, 1), (9, 21, 20, 8), (5, 6, 18, 17), (3, 15, 14, 2), (10, 86, 21, 9), (16, 17, 29, 28), (12, 24, 35, 23), (14, 26, 25, 13), (21, 33, 32, 20), (17, 18, 30, 29), (15, 27, 26, 14), (86, 90, 33, 21), (18, 84, 91, 30), (15, 85, 88, 27), (23, 35, 34, 22), (87, 89, 24, 12), (19, 20, 32, 31), (7, 6, 42, 43), (4, 3, 39, 40), (11, 10, 46, 47), (1, 0, 36, 37), (8, 7, 43, 44), (5, 4, 40, 41), (0, 11, 47, 36), (2, 1, 37, 38), (9, 8, 44, 45), (6, 5, 41, 42), (3, 2, 38, 39), (10, 9, 45, 46), (60, 61, 52, 53), (62, 63, 59, 48), (64, 65, 49, 50), (66, 67, 56, 57), (68, 60, 53, 54), (69, 64, 50, 51), (70, 66, 57, 58), (71, 68, 54, 55), (61, 69, 51, 52), (63, 70, 58, 59), (65, 62, 48, 49), (67, 71, 55, 56), (83, 79, 71, 67), (82, 73, 62, 65), (81, 78, 70, 63), (80, 77, 69, 61), (79, 76, 68, 71), (78, 75, 66, 70), (77, 74, 64, 69), (76, 72, 60, 68), (75, 83, 67, 66), (74, 82, 65, 64), (73, 81, 63, 62), (72, 80, 61, 60), (41, 40, 80, 72), (36, 47, 81, 73), (38, 37, 82, 74), (45, 44, 83, 75), (42, 41, 72, 76), (39, 38, 74, 77), (46, 45, 75, 78), (43, 42, 76, 79), (40, 39, 77, 80), (47, 46, 78, 81), (37, 36, 73, 82), (44, 43, 79, 83), (48, 59, 58, 57, 56, 55, 54, 53, 52, 51, 50, 49)])
_uv = me_sphere_001.uv_layers.new(name='UVMap')
_uv.uv.foreach_set('vector', [0.0, 0.0, 0.0, 0.0, 0.0, 0.0, 0.0, 0.0, 0.0, 0.0, 0.0, 0.0, 0.0, 0.0, 0.0, 0.0, 0.0, 0.0, 0.0, 0.0, 0.0, 0.0, 0.0, 0.0, 0.0, 0.0, 0.0, 0.0, 0.0, 0.0, 0.0, 0.0, 0.0, 0.0, 0.0, 0.0, 0.0, 0.0, 0.0, 0.0, 0.0, 0.0, 0.0, 0.0, 0.0, 0.0, 0.0, 0.0, 0.0, 0.0, 0.0, 0.0, 0.0, 0.0, 0.0, 0.0, 0.0, 0.0, 0.0, 0.0, 0.0, 0.0, 0.0, 0.0, 0.0, 0.0, 0.0, 0.0, 0.0, 0.0, 0.0, 0.0, 0.0, 0.0, 0.0, 0.0, 0.0, 0.0, 0.0, 0.0, 0.0, 0.0, 0.0, 0.0, 0.0, 0.0, 0.0, 0.0, 0.0, 0.0, 0.0, 0.0, 0.0, 0.0, 0.0, 0.0, 0.0, 0.0, 0.0, 0.0, 0.0, 0.0, 0.0, 0.0, 0.0, 0.0, 0.0, 0.0, 0.0, 0.0, 0.0, 0.0, 0.0, 0.0, 0.0, 0.0, 0.0, 0.0, 0.0, 0.0, 0.0, 0.0, 0.0, 0.0, 0.0, 0.0, 0.0, 0.0, 0.0, 0.0, 0.0, 0.0, 0.0, 0.0, 0.0, 0.0, 0.0, 0.0, 0.0, 0.0, 0.0, 0.0, 0.0, 0.0, 0.0, 0.0, 0.0, 0.0, 0.0, 0.0, 0.0, 0.0, 0.0, 0.0, 0.0, 0.0, 0.0, 0.0, 0.0, 0.0, 0.0, 0.0, 0.0, 0.0, 0.0, 0.0, 0.0, 0.0, 0.0, 0.0, 0.0, 0.0, 0.0, 0.0, 0.0, 0.0, 0.0, 0.0, 0.0, 0.0, 0.0, 0.0, 0.0, 0.0, 0.0, 0.0, 0.0, 0.0, 0.0, 0.0, 0.0, 0.0, 0.0, 0.0, 0.0, 0.0, 0.0, 0.0, 0.0, 0.0, 0.0, 0.0, 0.0, 0.0, 0.0, 0.0, 0.0, 0.0, 0.0, 0.0, 0.0, 0.0, 0.0, 0.0, 0.0, 0.0, 0.0, 0.0, 0.0, 0.0, 0.0, 0.0, 0.0, 0.0, 0.0, 0.0, 0.0, 0.0, 0.0, 0.0, 0.0, 0.0, 0.0, 0.0, 0.0, 0.0, 0.0, 0.0, 0.0, 0.0, 0.0, 0.0, 0.0, 0.0, 0.0, 0.0, 0.0, 0.0, 0.0, 0.0, 0.0, 0.0, 0.0, 0.0, 0.0, 0.0, 0.0, 0.0, 0.0, 0.0, 0.0, 0.0, 0.0, 0.0, 0.0, 0.0, 0.0, 0.0, 0.0, 0.0, 0.0, 0.0, 0.0, 0.0, 0.0, 0.0, 0.0, 0.0, 0.0, 0.0, 0.0, 0.0, 0.0, 0.0, 0.0, 0.0, 0.0, 0.0, 0.0, 0.0, 0.0, 0.0, 0.0, 0.0, 0.0, 0.0, 0.0, 0.0, 0.0, 0.0, 0.0, 0.0, 0.0, 0.0, 0.0, 0.0, 0.0, 0.0, 0.0, 0.0, 0.0, 0.0, 0.0, 0.0, 0.0, 0.0, 0.0, 0.0, 0.0, 0.0, 0.0, 0.0, 0.0, 0.0, 0.0, 0.0, 0.0, 0.0, 0.0, 0.0, 0.0, 0.0, 0.0, 0.0, 0.0, 0.0, 0.0, 0.0, 0.0, 0.0, 0.0, 0.0, 0.0, 0.0, 0.0, 0.0, 0.0, 0.0, 0.0, 0.0, 0.0, 0.0, 0.0, 0.0, 0.0, 0.0, 0.0, 0.0, 0.0, 0.0, 0.0, 0.0, 0.0, 0.0, 0.0, 0.0, 0.0, 0.0, 0.0, 0.0, 0.0, 0.0, 0.0, 0.0, 0.0, 0.0, 0.0, 0.0, 0.0, 0.0, 0.0, 0.0, 0.0, 0.0, 0.0, 0.0, 0.0, 0.0, 0.0, 0.0, 0.0, 0.0, 0.0, 0.0, 0.0, 0.0, 0.0, 0.0, 0.0, 0.0, 0.0, 0.0, 0.0, 0.0, 0.0, 0.0, 0.0, 0.0, 0.0, 0.0, 0.0, 0.0, 0.0, 0.0, 0.0, 0.0, 0.0, 0.0, 0.0, 0.0, 0.0, 0.0, 0.0, 0.0, 0.0, 0.0, 0.0, 0.0, 0.0, 0.0, 0.0, 0.0, 0.0, 0.0, 0.0, 0.0, 0.0, 0.0, 0.0, 0.0, 0.0, 0.0, 0.0, 0.0, 0.0, 0.0, 0.0, 0.0, 0.0, 0.0, 0.0, 0.0, 0.0, 0.0, 0.0, 0.0, 0.0, 0.0, 0.0, 0.0, 0.0, 0.0, 0.0, 0.0, 0.0, 0.0, 0.0, 0.0, 0.0, 0.0, 0.0, 0.0, 0.0, 0.0, 0.0, 0.0, 0.0, 0.0, 0.0, 0.0, 0.0, 0.0, 0.0, 0.0, 0.0, 0.0, 0.0, 0.0, 0.0, 0.0, 0.0, 0.0, 0.0, 0.0, 0.0, 0.0, 0.0, 0.0, 0.0, 0.0, 0.0, 0.0, 0.0, 0.0, 0.0, 0.0, 0.0, 0.0, 0.0, 0.0, 0.0, 0.0, 0.0, 0.0, 0.0, 0.0, 0.0, 0.0, 0.0, 0.0, 0.0, 0.0, 0.0, 0.0, 0.0, 0.0, 0.0, 0.0, 0.0, 0.0, 0.0, 0.0, 0.0, 0.0, 0.0, 0.0, 0.0, 0.0, 0.0, 0.0, 0.0, 0.0, 0.0, 0.0, 0.0, 0.0, 0.0, 0.0, 0.0, 0.0, 0.0, 0.0, 0.0, 0.0, 0.0, 0.0, 0.0, 0.0, 0.0, 0.0, 0.0, 0.0, 0.0, 0.0, 0.0, 0.0, 0.0, 0.0, 0.0, 0.0, 0.0, 0.0, 0.0, 0.0, 0.0, 0.0, 0.0, 0.0, 0.0, 0.0, 0.0, 0.0, 0.0, 0.0, 0.0, 0.0, 0.0, 0.0, 0.0, 0.0, 0.0, 0.0, 0.0, 0.0, 0.0, 0.0, 0.0, 0.0, 0.0, 0.0])
me_sphere_001.materials.append(mat_material_002)
me_sphere_001.update()

# ---- objects
ob_blackberry = bpy.data.objects.new('Blackberry', me_sphere)
ob_balckberry_leaf = bpy.data.objects.new('Balckberry-Leaf', me_sphere_001)

# ---- transforms, parenting, visibility, modifiers, constraints
ob_blackberry.location = (0.0, 0.0, 0.0)
_m = ob_blackberry.modifiers.new('Subdivision', 'SUBSURF')
_m.levels = 3
_m.render_levels = 3
ob_balckberry_leaf.location = (0.0, 0.0, 0.0)
_m = ob_balckberry_leaf.modifiers.new('Subdivision', 'SUBSURF')
_m.levels = 3
_m.render_levels = 3

# ---- collection membership
col_collection.objects.link(ob_blackberry)
col_collection.objects.link(ob_balckberry_leaf)

# ---- scene / render settings (as saved in the file)
scene.frame_start = 1; scene.frame_end = 250; scene.frame_set(1)
scene.render.engine = 'BLENDER_EEVEE_NEXT'
bpy.context.view_layer.update()

# ---- added for rendering (the .blend has no active camera and no usable light): camera, sun
cam_auto = bpy.data.cameras.new('AutoCamera')
cam_auto.lens = 50.0
cam_auto.sensor_width = 36.0
cam_auto.clip_end = 1000.0
ob_auto_camera = bpy.data.objects.new('AutoCamera', cam_auto)
scene.collection.objects.link(ob_auto_camera)
ob_auto_camera.location = (5.94789, -7.13747, 4.84403)
ob_auto_camera.rotation_euler = (1.09748, -7.21219e-08, 0.694738)
scene.camera = ob_auto_camera
light_auto_sun = bpy.data.lights.new('AutoSun', 'SUN')
light_auto_sun.energy = 3.0
light_auto_sun.angle = 0.0523599
ob_auto_sun = bpy.data.objects.new('AutoSun', light_auto_sun)
scene.collection.objects.link(ob_auto_sun)
ob_auto_sun.rotation_euler = (0.872665, 0.174533, 0.523599)
bpy.context.view_layer.update()
